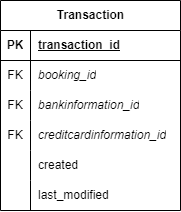

The diagram above was exported from draw.io. Its source (the exported page's mxGraphModel, read from the mxfile embedded in the PNG):
<mxGraphModel dx="860" dy="2013" grid="1" gridSize="10" guides="1" tooltips="1" connect="1" arrows="1" fold="1" page="1" pageScale="1" pageWidth="850" pageHeight="1100" math="0" shadow="0" extFonts="Permanent Marker^https://fonts.googleapis.com/css?family=Permanent+Marker">
  <root>
    <mxCell id="0" />
    <mxCell id="1" parent="0" />
    <mxCell id="2" value="Transaction" style="shape=table;startSize=30;container=1;collapsible=1;childLayout=tableLayout;fixedRows=1;rowLines=0;fontStyle=1;align=center;resizeLast=1;html=1;" vertex="1" parent="1">
      <mxGeometry x="710" y="-875" width="180" height="210" as="geometry" />
    </mxCell>
    <mxCell id="3" value="" style="shape=tableRow;horizontal=0;startSize=0;swimlaneHead=0;swimlaneBody=0;fillColor=none;collapsible=0;dropTarget=0;points=[[0,0.5],[1,0.5]];portConstraint=eastwest;top=0;left=0;right=0;bottom=1;" vertex="1" parent="2">
      <mxGeometry y="30" width="180" height="30" as="geometry" />
    </mxCell>
    <mxCell id="4" value="PK" style="shape=partialRectangle;connectable=0;fillColor=none;top=0;left=0;bottom=0;right=0;fontStyle=1;overflow=hidden;whiteSpace=wrap;html=1;" vertex="1" parent="3">
      <mxGeometry width="30" height="30" as="geometry">
        <mxRectangle width="30" height="30" as="alternateBounds" />
      </mxGeometry>
    </mxCell>
    <mxCell id="5" value="transaction_id" style="shape=partialRectangle;connectable=0;fillColor=none;top=0;left=0;bottom=0;right=0;align=left;spacingLeft=6;fontStyle=5;overflow=hidden;whiteSpace=wrap;html=1;" vertex="1" parent="3">
      <mxGeometry x="30" width="150" height="30" as="geometry">
        <mxRectangle width="150" height="30" as="alternateBounds" />
      </mxGeometry>
    </mxCell>
    <mxCell id="6" value="" style="shape=tableRow;horizontal=0;startSize=0;swimlaneHead=0;swimlaneBody=0;fillColor=none;collapsible=0;dropTarget=0;points=[[0,0.5],[1,0.5]];portConstraint=eastwest;top=0;left=0;right=0;bottom=0;" vertex="1" parent="2">
      <mxGeometry y="60" width="180" height="30" as="geometry" />
    </mxCell>
    <mxCell id="7" value="FK" style="shape=partialRectangle;connectable=0;fillColor=none;top=0;left=0;bottom=0;right=0;editable=1;overflow=hidden;whiteSpace=wrap;html=1;" vertex="1" parent="6">
      <mxGeometry width="30" height="30" as="geometry">
        <mxRectangle width="30" height="30" as="alternateBounds" />
      </mxGeometry>
    </mxCell>
    <mxCell id="8" value="booking_id" style="shape=partialRectangle;connectable=0;fillColor=none;top=0;left=0;bottom=0;right=0;align=left;spacingLeft=6;overflow=hidden;whiteSpace=wrap;html=1;fontStyle=2" vertex="1" parent="6">
      <mxGeometry x="30" width="150" height="30" as="geometry">
        <mxRectangle width="150" height="30" as="alternateBounds" />
      </mxGeometry>
    </mxCell>
    <mxCell id="9" value="" style="shape=tableRow;horizontal=0;startSize=0;swimlaneHead=0;swimlaneBody=0;fillColor=none;collapsible=0;dropTarget=0;points=[[0,0.5],[1,0.5]];portConstraint=eastwest;top=0;left=0;right=0;bottom=0;" vertex="1" parent="2">
      <mxGeometry y="90" width="180" height="30" as="geometry" />
    </mxCell>
    <mxCell id="10" value="FK" style="shape=partialRectangle;connectable=0;fillColor=none;top=0;left=0;bottom=0;right=0;editable=1;overflow=hidden;whiteSpace=wrap;html=1;" vertex="1" parent="9">
      <mxGeometry width="30" height="30" as="geometry">
        <mxRectangle width="30" height="30" as="alternateBounds" />
      </mxGeometry>
    </mxCell>
    <mxCell id="11" value="bankinformation_id" style="shape=partialRectangle;connectable=0;fillColor=none;top=0;left=0;bottom=0;right=0;align=left;spacingLeft=6;overflow=hidden;whiteSpace=wrap;html=1;fontStyle=2" vertex="1" parent="9">
      <mxGeometry x="30" width="150" height="30" as="geometry">
        <mxRectangle width="150" height="30" as="alternateBounds" />
      </mxGeometry>
    </mxCell>
    <mxCell id="12" value="" style="shape=tableRow;horizontal=0;startSize=0;swimlaneHead=0;swimlaneBody=0;fillColor=none;collapsible=0;dropTarget=0;points=[[0,0.5],[1,0.5]];portConstraint=eastwest;top=0;left=0;right=0;bottom=0;" vertex="1" parent="2">
      <mxGeometry y="120" width="180" height="30" as="geometry" />
    </mxCell>
    <mxCell id="13" value="FK" style="shape=partialRectangle;connectable=0;fillColor=none;top=0;left=0;bottom=0;right=0;editable=1;overflow=hidden;whiteSpace=wrap;html=1;" vertex="1" parent="12">
      <mxGeometry width="30" height="30" as="geometry">
        <mxRectangle width="30" height="30" as="alternateBounds" />
      </mxGeometry>
    </mxCell>
    <mxCell id="14" value="creditcardinformation_id" style="shape=partialRectangle;connectable=0;fillColor=none;top=0;left=0;bottom=0;right=0;align=left;spacingLeft=6;overflow=hidden;whiteSpace=wrap;html=1;fontStyle=2" vertex="1" parent="12">
      <mxGeometry x="30" width="150" height="30" as="geometry">
        <mxRectangle width="150" height="30" as="alternateBounds" />
      </mxGeometry>
    </mxCell>
    <mxCell id="15" value="" style="shape=tableRow;horizontal=0;startSize=0;swimlaneHead=0;swimlaneBody=0;fillColor=none;collapsible=0;dropTarget=0;points=[[0,0.5],[1,0.5]];portConstraint=eastwest;top=0;left=0;right=0;bottom=0;" vertex="1" parent="2">
      <mxGeometry y="150" width="180" height="30" as="geometry" />
    </mxCell>
    <mxCell id="16" value="" style="shape=partialRectangle;connectable=0;fillColor=none;top=0;left=0;bottom=0;right=0;editable=1;overflow=hidden;whiteSpace=wrap;html=1;" vertex="1" parent="15">
      <mxGeometry width="30" height="30" as="geometry">
        <mxRectangle width="30" height="30" as="alternateBounds" />
      </mxGeometry>
    </mxCell>
    <mxCell id="17" value="created" style="shape=partialRectangle;connectable=0;fillColor=none;top=0;left=0;bottom=0;right=0;align=left;spacingLeft=6;overflow=hidden;whiteSpace=wrap;html=1;fontStyle=0" vertex="1" parent="15">
      <mxGeometry x="30" width="150" height="30" as="geometry">
        <mxRectangle width="150" height="30" as="alternateBounds" />
      </mxGeometry>
    </mxCell>
    <mxCell id="18" value="" style="shape=tableRow;horizontal=0;startSize=0;swimlaneHead=0;swimlaneBody=0;fillColor=none;collapsible=0;dropTarget=0;points=[[0,0.5],[1,0.5]];portConstraint=eastwest;top=0;left=0;right=0;bottom=0;" vertex="1" parent="2">
      <mxGeometry y="180" width="180" height="30" as="geometry" />
    </mxCell>
    <mxCell id="19" value="" style="shape=partialRectangle;connectable=0;fillColor=none;top=0;left=0;bottom=0;right=0;editable=1;overflow=hidden;whiteSpace=wrap;html=1;" vertex="1" parent="18">
      <mxGeometry width="30" height="30" as="geometry">
        <mxRectangle width="30" height="30" as="alternateBounds" />
      </mxGeometry>
    </mxCell>
    <mxCell id="20" value="last_modified" style="shape=partialRectangle;connectable=0;fillColor=none;top=0;left=0;bottom=0;right=0;align=left;spacingLeft=6;overflow=hidden;whiteSpace=wrap;html=1;" vertex="1" parent="18">
      <mxGeometry x="30" width="150" height="30" as="geometry">
        <mxRectangle width="150" height="30" as="alternateBounds" />
      </mxGeometry>
    </mxCell>
  </root>
</mxGraphModel>